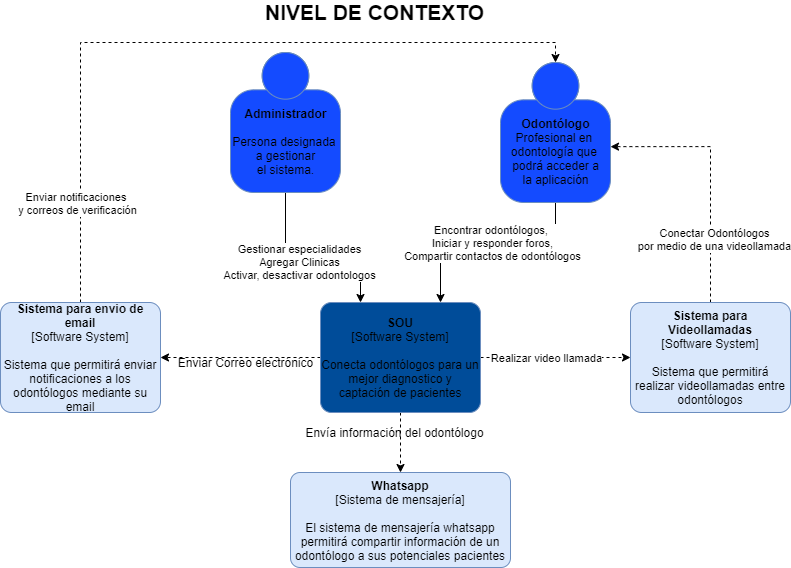

The diagram above was exported from draw.io. Its source (the exported page's mxGraphModel, read from the mxfile embedded in the PNG):
<mxGraphModel dx="1695" dy="433" grid="1" gridSize="10" guides="1" tooltips="1" connect="1" arrows="1" fold="1" page="1" pageScale="1" pageWidth="827" pageHeight="1169" math="0" shadow="0">
  <root>
    <mxCell id="BjQ3fJPTdxLmF2dBT5aO-0" />
    <mxCell id="BjQ3fJPTdxLmF2dBT5aO-1" parent="BjQ3fJPTdxLmF2dBT5aO-0" />
    <mxCell id="hATNDiIyrap7NESMgR2x-0" style="edgeStyle=orthogonalEdgeStyle;rounded=0;orthogonalLoop=1;jettySize=auto;html=1;exitX=0.5;exitY=1;exitDx=0;exitDy=0;exitPerimeter=0;entryX=0.5;entryY=0;entryDx=0;entryDy=0;entryPerimeter=0;" parent="BjQ3fJPTdxLmF2dBT5aO-1" source="hATNDiIyrap7NESMgR2x-2" target="hATNDiIyrap7NESMgR2x-27" edge="1">
      <mxGeometry relative="1" as="geometry">
        <mxPoint x="390" y="410" as="targetPoint" />
      </mxGeometry>
    </mxCell>
    <mxCell id="hATNDiIyrap7NESMgR2x-1" value="Gestionar especialidades&lt;br&gt;Activar, desactivar clínicas&lt;br&gt;Activar, desactivar odontólogos" style="edgeLabel;html=1;align=center;verticalAlign=middle;resizable=0;points=[];" parent="hATNDiIyrap7NESMgR2x-0" vertex="1" connectable="0">
      <mxGeometry x="-0.4502" y="18" relative="1" as="geometry">
        <mxPoint x="-5" y="18" as="offset" />
      </mxGeometry>
    </mxCell>
    <mxCell id="hATNDiIyrap7NESMgR2x-2" value="&lt;b&gt;Administrador&lt;br&gt;&lt;/b&gt;&lt;br&gt;Persona designada&amp;nbsp;&lt;br&gt;a gestionar&lt;br&gt;el sistema." style="html=1;dashed=0;whitespace=wrap;fillColor=#144BFF;strokeColor=#6C8EBF;shape=mxgraph.c4.person;align=center;points=[[0.5,0,0],[1,0.5,0],[1,0.75,0],[0.75,1,0],[0.5,1,0],[0.25,1,0],[0,0.75,0],[0,0.5,0]];" parent="BjQ3fJPTdxLmF2dBT5aO-1" vertex="1">
      <mxGeometry x="260" y="160" width="110.00000000000001" height="140" as="geometry" />
    </mxCell>
    <mxCell id="hATNDiIyrap7NESMgR2x-3" style="edgeStyle=orthogonalEdgeStyle;rounded=0;orthogonalLoop=1;jettySize=auto;html=1;dashed=1;exitX=1;exitY=0.5;exitDx=0;exitDy=0;exitPerimeter=0;" parent="BjQ3fJPTdxLmF2dBT5aO-1" source="hATNDiIyrap7NESMgR2x-26" target="hATNDiIyrap7NESMgR2x-13" edge="1">
      <mxGeometry relative="1" as="geometry">
        <mxPoint x="640" y="465" as="sourcePoint" />
      </mxGeometry>
    </mxCell>
    <mxCell id="hATNDiIyrap7NESMgR2x-4" value="Realizar video llamada" style="edgeLabel;html=1;align=center;verticalAlign=middle;resizable=0;points=[];" parent="hATNDiIyrap7NESMgR2x-3" vertex="1" connectable="0">
      <mxGeometry x="-0.2364" y="2" relative="1" as="geometry">
        <mxPoint x="3.3299999999999983" y="17" as="offset" />
      </mxGeometry>
    </mxCell>
    <mxCell id="hATNDiIyrap7NESMgR2x-5" style="edgeStyle=orthogonalEdgeStyle;rounded=0;orthogonalLoop=1;jettySize=auto;html=1;entryX=1;entryY=0.5;entryDx=0;entryDy=0;entryPerimeter=0;dashed=1;exitX=0.13;exitY=-0.008;exitDx=0;exitDy=0;exitPerimeter=0;" parent="BjQ3fJPTdxLmF2dBT5aO-1" source="hATNDiIyrap7NESMgR2x-28" target="hATNDiIyrap7NESMgR2x-16" edge="1">
      <mxGeometry relative="1" as="geometry">
        <mxPoint x="240" y="465" as="sourcePoint" />
        <Array as="points">
          <mxPoint x="391" y="560" />
          <mxPoint x="70" y="560" />
        </Array>
      </mxGeometry>
    </mxCell>
    <mxCell id="hATNDiIyrap7NESMgR2x-6" style="edgeStyle=orthogonalEdgeStyle;rounded=0;orthogonalLoop=1;jettySize=auto;html=1;entryX=0.5;entryY=0;entryDx=0;entryDy=0;entryPerimeter=0;dashed=1;exitX=0.75;exitY=1;exitDx=0;exitDy=0;exitPerimeter=0;" parent="BjQ3fJPTdxLmF2dBT5aO-1" source="hATNDiIyrap7NESMgR2x-26" target="hATNDiIyrap7NESMgR2x-17" edge="1">
      <mxGeometry relative="1" as="geometry">
        <mxPoint x="444" y="750" as="sourcePoint" />
      </mxGeometry>
    </mxCell>
    <mxCell id="hATNDiIyrap7NESMgR2x-8" style="edgeStyle=orthogonalEdgeStyle;rounded=0;orthogonalLoop=1;jettySize=auto;html=1;exitX=0.5;exitY=1;exitDx=0;exitDy=0;exitPerimeter=0;entryX=0.5;entryY=0;entryDx=0;entryDy=0;entryPerimeter=0;" parent="BjQ3fJPTdxLmF2dBT5aO-1" source="hATNDiIyrap7NESMgR2x-10" target="hATNDiIyrap7NESMgR2x-26" edge="1">
      <mxGeometry relative="1" as="geometry">
        <mxPoint x="470" y="410" as="targetPoint" />
      </mxGeometry>
    </mxCell>
    <mxCell id="hATNDiIyrap7NESMgR2x-9" value="Encontrar odontólogos,&amp;nbsp;&lt;br&gt;Iniciar y responder foros,&lt;br&gt;Compartir contactos de odontólogos" style="edgeLabel;html=1;align=center;verticalAlign=middle;resizable=0;points=[];" parent="hATNDiIyrap7NESMgR2x-8" vertex="1" connectable="0">
      <mxGeometry x="0.1815" relative="1" as="geometry">
        <mxPoint x="13" y="-10" as="offset" />
      </mxGeometry>
    </mxCell>
    <mxCell id="hATNDiIyrap7NESMgR2x-10" value="&lt;b&gt;Odontólogo&lt;/b&gt;&lt;br&gt;Profesional en&amp;nbsp;&lt;br&gt;odontología que&amp;nbsp;&lt;br&gt;podrá acceder a&lt;br&gt;la aplicación" style="html=1;dashed=0;whitespace=wrap;fillColor=#144BFF;strokeColor=#6C8EBF;shape=mxgraph.c4.person;align=center;points=[[0.5,0,0],[1,0.5,0],[1,0.75,0],[0.75,1,0],[0.5,1,0],[0.25,1,0],[0,0.75,0],[0,0.5,0]];" parent="BjQ3fJPTdxLmF2dBT5aO-1" vertex="1">
      <mxGeometry x="530" y="170" width="110.00000000000001" height="140" as="geometry" />
    </mxCell>
    <mxCell id="hATNDiIyrap7NESMgR2x-11" style="edgeStyle=orthogonalEdgeStyle;rounded=0;orthogonalLoop=1;jettySize=auto;html=1;exitX=0.5;exitY=0;exitDx=0;exitDy=0;exitPerimeter=0;entryX=1;entryY=0.601;entryDx=0;entryDy=0;entryPerimeter=0;dashed=1;" parent="BjQ3fJPTdxLmF2dBT5aO-1" source="hATNDiIyrap7NESMgR2x-13" target="hATNDiIyrap7NESMgR2x-10" edge="1">
      <mxGeometry relative="1" as="geometry" />
    </mxCell>
    <mxCell id="hATNDiIyrap7NESMgR2x-12" value="Conectar Odontólogos&lt;br&gt;por medio de una videollamada" style="edgeLabel;html=1;align=center;verticalAlign=middle;resizable=0;points=[];" parent="hATNDiIyrap7NESMgR2x-11" vertex="1" connectable="0">
      <mxGeometry x="-0.499" y="-3" relative="1" as="geometry">
        <mxPoint as="offset" />
      </mxGeometry>
    </mxCell>
    <mxCell id="hATNDiIyrap7NESMgR2x-13" value="&lt;b&gt;Sistema para Videollamadas&lt;/b&gt;&lt;br&gt;&lt;div&gt;[Software System]&lt;/div&gt;&lt;br&gt;&lt;div&gt;Sistema que permitirá realizar videollamadas entre odontólogos&lt;/div&gt;" style="rounded=1;whiteSpace=wrap;html=1;labelBackgroundColor=none;fillColor=#dae8fc;fontColor=#000000;align=center;arcSize=10;strokeColor=#6c8ebf;points=[[0.25,0,0],[0.5,0,0],[0.75,0,0],[1,0.25,0],[1,0.5,0],[1,0.75,0],[0.75,1,0],[0.5,1,0],[0.25,1,0],[0,0.75,0],[0,0.5,0],[0,0.25,0]];" parent="BjQ3fJPTdxLmF2dBT5aO-1" vertex="1">
      <mxGeometry x="790" y="410" width="160" height="110.00000000000001" as="geometry" />
    </mxCell>
    <mxCell id="hATNDiIyrap7NESMgR2x-14" style="edgeStyle=orthogonalEdgeStyle;rounded=0;orthogonalLoop=1;jettySize=auto;html=1;exitX=0.5;exitY=0;exitDx=0;exitDy=0;exitPerimeter=0;entryX=0.5;entryY=0;entryDx=0;entryDy=0;entryPerimeter=0;dashed=1;" parent="BjQ3fJPTdxLmF2dBT5aO-1" source="hATNDiIyrap7NESMgR2x-16" target="hATNDiIyrap7NESMgR2x-10" edge="1">
      <mxGeometry relative="1" as="geometry" />
    </mxCell>
    <mxCell id="hATNDiIyrap7NESMgR2x-15" value="Enviar notificaciones &lt;br&gt;y correos de verificación" style="edgeLabel;html=1;align=center;verticalAlign=middle;resizable=0;points=[];" parent="hATNDiIyrap7NESMgR2x-14" vertex="1" connectable="0">
      <mxGeometry x="-0.7353" y="4" relative="1" as="geometry">
        <mxPoint as="offset" />
      </mxGeometry>
    </mxCell>
    <mxCell id="hATNDiIyrap7NESMgR2x-16" value="&lt;b&gt;Sistema para envio de email&lt;/b&gt;&lt;br&gt;&lt;div&gt;[Software System]&lt;/div&gt;&lt;br&gt;&lt;div&gt;Sistema que permitirá enviar notificaciones a los odontólogos mediante su email&lt;/div&gt;" style="rounded=1;whiteSpace=wrap;html=1;labelBackgroundColor=none;fillColor=#dae8fc;fontColor=#000000;align=center;arcSize=10;strokeColor=#6c8ebf;points=[[0.25,0,0],[0.5,0,0],[0.75,0,0],[1,0.25,0],[1,0.5,0],[1,0.75,0],[0.75,1,0],[0.5,1,0],[0.25,1,0],[0,0.75,0],[0,0.5,0],[0,0.25,0]];" parent="BjQ3fJPTdxLmF2dBT5aO-1" vertex="1">
      <mxGeometry x="-90" y="410" width="160" height="110.00000000000001" as="geometry" />
    </mxCell>
    <mxCell id="hATNDiIyrap7NESMgR2x-17" value="&lt;b&gt;Whatsapp&lt;/b&gt;&lt;div&gt;[Sistema de mensajería]&lt;/div&gt;&lt;br&gt;&lt;div&gt;El sistema de mensajería&amp;nbsp;whatsapp permitirá compartir información de un odontólogo a sus potenciales pacientes&lt;/div&gt;" style="rounded=1;whiteSpace=wrap;html=1;labelBackgroundColor=none;fillColor=#dae8fc;fontColor=#000000;align=center;arcSize=10;strokeColor=#6c8ebf;points=[[0.25,0,0],[0.5,0,0],[0.75,0,0],[1,0.25,0],[1,0.5,0],[1,0.75,0],[0.75,1,0],[0.5,1,0],[0.25,1,0],[0,0.75,0],[0,0.5,0],[0,0.25,0]];" parent="BjQ3fJPTdxLmF2dBT5aO-1" vertex="1">
      <mxGeometry x="510" y="830" width="220" height="95" as="geometry" />
    </mxCell>
    <mxCell id="hATNDiIyrap7NESMgR2x-18" value="Enviar Correo electrónico" style="text;html=1;align=center;verticalAlign=middle;resizable=0;points=[];autosize=1;dashed=1;" parent="BjQ3fJPTdxLmF2dBT5aO-1" vertex="1">
      <mxGeometry x="10" y="530" width="150" height="20" as="geometry" />
    </mxCell>
    <mxCell id="hATNDiIyrap7NESMgR2x-19" value="Envía información del odontólogo" style="text;html=1;align=center;verticalAlign=middle;resizable=0;points=[];autosize=1;" parent="BjQ3fJPTdxLmF2dBT5aO-1" vertex="1">
      <mxGeometry x="525" y="780" width="190" height="20" as="geometry" />
    </mxCell>
    <mxCell id="hATNDiIyrap7NESMgR2x-20" value="&lt;b&gt;&lt;font style=&quot;font-size: 21px&quot;&gt;NIVEL DE CONTENEDORES&lt;/font&gt;&lt;/b&gt;" style="text;html=1;align=center;verticalAlign=middle;resizable=0;points=[];autosize=1;" parent="BjQ3fJPTdxLmF2dBT5aO-1" vertex="1">
      <mxGeometry x="254" y="30" width="300" height="20" as="geometry" />
    </mxCell>
    <mxCell id="hATNDiIyrap7NESMgR2x-25" value="" style="rounded=1;arcSize=10;dashed=1;strokeColor=#000000;fillColor=none;gradientColor=none;dashPattern=8 3 1 3;strokeWidth=2;" parent="BjQ3fJPTdxLmF2dBT5aO-1" vertex="1">
      <mxGeometry x="130" y="400" width="560" height="350" as="geometry" />
    </mxCell>
    <mxCell id="hATNDiIyrap7NESMgR2x-32" style="edgeStyle=orthogonalEdgeStyle;rounded=0;orthogonalLoop=1;jettySize=auto;html=1;exitX=0.25;exitY=1;exitDx=0;exitDy=0;exitPerimeter=0;entryX=1;entryY=0.5;entryDx=0;entryDy=0;entryPerimeter=0;" parent="BjQ3fJPTdxLmF2dBT5aO-1" source="hATNDiIyrap7NESMgR2x-26" target="hATNDiIyrap7NESMgR2x-28" edge="1">
      <mxGeometry relative="1" as="geometry" />
    </mxCell>
    <mxCell id="hATNDiIyrap7NESMgR2x-33" value="Https" style="edgeLabel;html=1;align=center;verticalAlign=middle;resizable=0;points=[];" parent="hATNDiIyrap7NESMgR2x-32" vertex="1" connectable="0">
      <mxGeometry x="-0.2933" relative="1" as="geometry">
        <mxPoint as="offset" />
      </mxGeometry>
    </mxCell>
    <mxCell id="hATNDiIyrap7NESMgR2x-26" value="&lt;span&gt;&lt;b&gt;Aplicación móvil&lt;/b&gt;&lt;/span&gt;&lt;br&gt;&lt;div&gt;[Container: React Native - Javascript(jsx)&lt;span&gt;]&lt;/span&gt;&lt;/div&gt;&lt;br&gt;Permite a los odontologos: realizar videollamadas, crear y responder foros, enviar contactos" style="rounded=1;whiteSpace=wrap;html=1;labelBackgroundColor=none;fillColor=#dae8fc;fontColor=#000000;align=center;arcSize=10;strokeColor=#6c8ebf;points=[[0.25,0,0],[0.5,0,0],[0.75,0,0],[1,0.25,0],[1,0.5,0],[1,0.75,0],[0.75,1,0],[0.5,1,0],[0.25,1,0],[0,0.75,0],[0,0.5,0],[0,0.25,0]];" parent="BjQ3fJPTdxLmF2dBT5aO-1" vertex="1">
      <mxGeometry x="470" y="460" width="160" height="110.00000000000001" as="geometry" />
    </mxCell>
    <mxCell id="m_XiwhRKdz9H2lPxXi8d-0" style="edgeStyle=orthogonalEdgeStyle;rounded=0;orthogonalLoop=1;jettySize=auto;html=1;exitX=1;exitY=0.5;exitDx=0;exitDy=0;exitPerimeter=0;entryX=0.5;entryY=0;entryDx=0;entryDy=0;entryPerimeter=0;" parent="BjQ3fJPTdxLmF2dBT5aO-1" source="hATNDiIyrap7NESMgR2x-27" target="hATNDiIyrap7NESMgR2x-28" edge="1">
      <mxGeometry relative="1" as="geometry" />
    </mxCell>
    <mxCell id="hATNDiIyrap7NESMgR2x-27" value="&lt;span&gt;&lt;b&gt;Aplicación web&lt;/b&gt;&lt;/span&gt;&lt;br&gt;&lt;div&gt;[Container:&amp;nbsp;&lt;span&gt;Laravel- php&lt;/span&gt;&lt;span&gt;]&lt;/span&gt;&lt;/div&gt;&lt;br&gt;Permite al administrador, gestionar especialidades, activar, desactivar odontologos" style="rounded=1;whiteSpace=wrap;html=1;labelBackgroundColor=none;fillColor=#dae8fc;fontColor=#000000;align=center;arcSize=10;strokeColor=#6c8ebf;points=[[0.25,0,0],[0.5,0,0],[0.75,0,0],[1,0.25,0],[1,0.5,0],[1,0.75,0],[0.75,1,0],[0.5,1,0],[0.25,1,0],[0,0.75,0],[0,0.5,0],[0,0.25,0]];" parent="BjQ3fJPTdxLmF2dBT5aO-1" vertex="1">
      <mxGeometry x="250" y="440" width="160" height="110.00000000000001" as="geometry" />
    </mxCell>
    <mxCell id="hATNDiIyrap7NESMgR2x-35" style="edgeStyle=orthogonalEdgeStyle;rounded=0;orthogonalLoop=1;jettySize=auto;html=1;exitX=0;exitY=0.5;exitDx=0;exitDy=0;exitPerimeter=0;entryX=1;entryY=0.5;entryDx=0;entryDy=0;entryPerimeter=0;" parent="BjQ3fJPTdxLmF2dBT5aO-1" source="hATNDiIyrap7NESMgR2x-28" target="hATNDiIyrap7NESMgR2x-34" edge="1">
      <mxGeometry relative="1" as="geometry" />
    </mxCell>
    <mxCell id="hATNDiIyrap7NESMgR2x-36" value="lee y&lt;br&gt;escribe&amp;nbsp;&lt;br&gt;registros" style="edgeLabel;html=1;align=center;verticalAlign=middle;resizable=0;points=[];" parent="hATNDiIyrap7NESMgR2x-35" vertex="1" connectable="0">
      <mxGeometry x="0.3519" y="-1" relative="1" as="geometry">
        <mxPoint as="offset" />
      </mxGeometry>
    </mxCell>
    <mxCell id="hATNDiIyrap7NESMgR2x-28" value="&lt;span&gt;&lt;b&gt;API&lt;/b&gt;&lt;/span&gt;&lt;br&gt;&lt;div&gt;[Container:&amp;nbsp;&lt;span&gt;Laravel-php&lt;/span&gt;&lt;span&gt;]&lt;/span&gt;&lt;/div&gt;&lt;br&gt;Provee servicios a la aplicación, contiene los modelos del sistema" style="rounded=1;whiteSpace=wrap;html=1;labelBackgroundColor=none;fillColor=#dae8fc;fontColor=#000000;align=center;arcSize=10;strokeColor=#6c8ebf;points=[[0.25,0,0],[0.5,0,0],[0.75,0,0],[1,0.25,0],[1,0.5,0],[1,0.75,0],[0.75,1,0],[0.5,1,0],[0.25,1,0],[0,0.75,0],[0,0.5,0],[0,0.25,0]];" parent="BjQ3fJPTdxLmF2dBT5aO-1" vertex="1">
      <mxGeometry x="370" y="600" width="160" height="110.00000000000001" as="geometry" />
    </mxCell>
    <mxCell id="hATNDiIyrap7NESMgR2x-34" value="&lt;span&gt;Database&lt;/span&gt;&lt;div&gt;[Container:&amp;nbsp;mySQL]&lt;/div&gt;&lt;br&gt;&lt;div&gt;Almacenamiento de los usuarios de la aplicación&amp;nbsp;&lt;/div&gt;" style="shape=cylinder;whiteSpace=wrap;html=1;boundedLbl=1;rounded=0;labelBackgroundColor=none;fillColor=#dae8fc;fontSize=12;fontColor=#000000;align=center;strokeColor=#6c8ebf;points=[[0.5,0,0],[1,0.25,0],[1,0.5,0],[1,0.75,0],[0.5,1,0],[0,0.75,0],[0,0.5,0],[0,0.25,0]];" parent="BjQ3fJPTdxLmF2dBT5aO-1" vertex="1">
      <mxGeometry x="150" y="610" width="140" height="110" as="geometry" />
    </mxCell>
    <mxCell id="m_XiwhRKdz9H2lPxXi8d-2" value="lee y&lt;br&gt;escribe&amp;nbsp;&lt;br&gt;registros" style="edgeLabel;html=1;align=center;verticalAlign=middle;resizable=0;points=[];" parent="BjQ3fJPTdxLmF2dBT5aO-1" vertex="1" connectable="0">
      <mxGeometry x="210" y="520" as="geometry">
        <mxPoint x="228" y="13" as="offset" />
      </mxGeometry>
    </mxCell>
  </root>
</mxGraphModel>